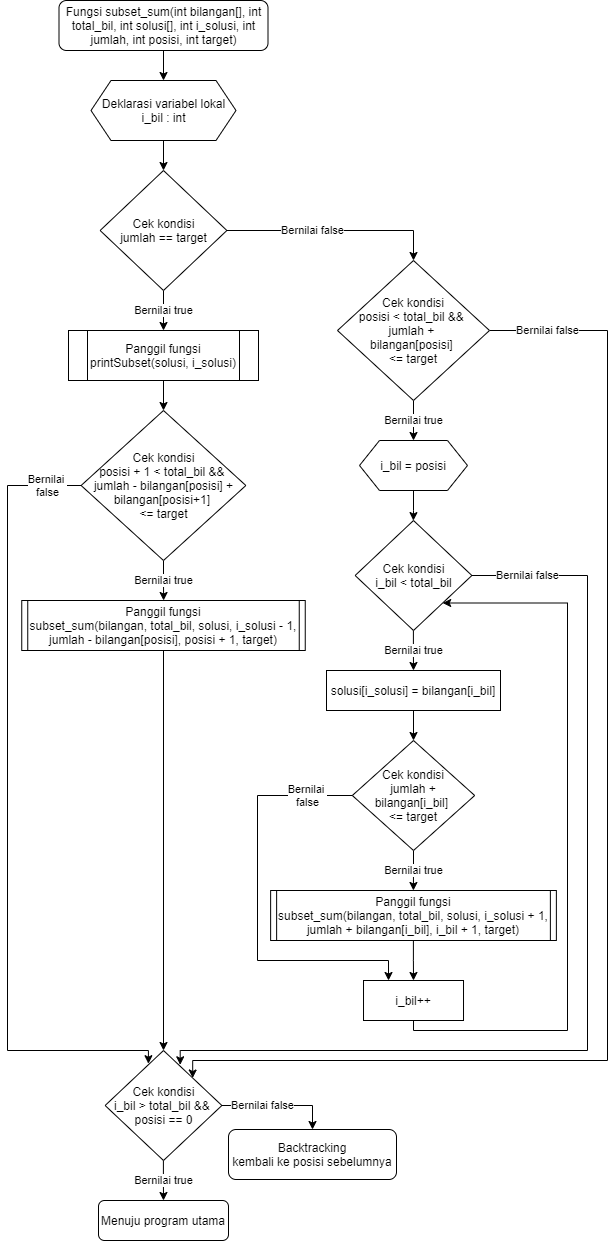

The diagram above was exported from draw.io. Its source (the exported page's mxGraphModel, read from the mxfile embedded in the PNG):
<mxGraphModel dx="281" dy="1659" grid="1" gridSize="10" guides="1" tooltips="1" connect="1" arrows="1" fold="1" page="1" pageScale="1" pageWidth="827" pageHeight="1169" math="0" shadow="0">
  <root>
    <mxCell id="Hn_8XSvu_z7zEOWA2szX-0" />
    <mxCell id="Hn_8XSvu_z7zEOWA2szX-1" parent="Hn_8XSvu_z7zEOWA2szX-0" />
    <mxCell id="k4aQFrJvncAuUgWV6l9a-1" value="" style="edgeStyle=orthogonalEdgeStyle;rounded=0;orthogonalLoop=1;jettySize=auto;html=1;" parent="Hn_8XSvu_z7zEOWA2szX-1" source="RaB755GUx51ySBvSJ_Dc-0" target="k4aQFrJvncAuUgWV6l9a-0" edge="1">
      <mxGeometry relative="1" as="geometry" />
    </mxCell>
    <mxCell id="RaB755GUx51ySBvSJ_Dc-0" value="Fungsi subset_sum(int bilangan[], int total_bil, int solusi[], int i_solusi, int jumlah, int posisi, int target)" style="rounded=1;whiteSpace=wrap;html=1;fontSize=12;glass=0;strokeWidth=1;shadow=0;" parent="Hn_8XSvu_z7zEOWA2szX-1" vertex="1">
      <mxGeometry x="891.5" y="-10" width="209" height="50" as="geometry" />
    </mxCell>
    <mxCell id="-ejDQ5mOk5WC9_IWQKVA-1" value="" style="edgeStyle=orthogonalEdgeStyle;rounded=0;orthogonalLoop=1;jettySize=auto;html=1;" parent="Hn_8XSvu_z7zEOWA2szX-1" source="k4aQFrJvncAuUgWV6l9a-0" target="-ejDQ5mOk5WC9_IWQKVA-0" edge="1">
      <mxGeometry relative="1" as="geometry" />
    </mxCell>
    <mxCell id="k4aQFrJvncAuUgWV6l9a-0" value="Deklarasi variabel lokal&lt;br&gt;i_bil : int" style="shape=hexagon;perimeter=hexagonPerimeter2;whiteSpace=wrap;html=1;fixedSize=1;" parent="Hn_8XSvu_z7zEOWA2szX-1" vertex="1">
      <mxGeometry x="923.5" y="70" width="145" height="60" as="geometry" />
    </mxCell>
    <mxCell id="-ejDQ5mOk5WC9_IWQKVA-5" value="Bernilai false" style="edgeStyle=orthogonalEdgeStyle;rounded=0;orthogonalLoop=1;jettySize=auto;html=1;exitX=1;exitY=0.5;exitDx=0;exitDy=0;entryX=0.5;entryY=0;entryDx=0;entryDy=0;" parent="Hn_8XSvu_z7zEOWA2szX-1" source="-ejDQ5mOk5WC9_IWQKVA-0" target="DiENwICogmgzDnn12ESQ-0" edge="1">
      <mxGeometry x="-0.2075" relative="1" as="geometry">
        <mxPoint as="offset" />
      </mxGeometry>
    </mxCell>
    <mxCell id="41p9Hi78fCW95CGTPrnk-22" value="Bernilai true" style="edgeStyle=orthogonalEdgeStyle;rounded=0;orthogonalLoop=1;jettySize=auto;html=1;entryX=0.5;entryY=0;entryDx=0;entryDy=0;" parent="Hn_8XSvu_z7zEOWA2szX-1" source="-ejDQ5mOk5WC9_IWQKVA-0" target="mdOq_WPuv0OeuCrnZw5p-0" edge="1">
      <mxGeometry relative="1" as="geometry">
        <mxPoint x="1050" y="310" as="targetPoint" />
      </mxGeometry>
    </mxCell>
    <mxCell id="-ejDQ5mOk5WC9_IWQKVA-0" value="Cek kondisi&lt;br&gt;jumlah == target" style="rhombus;whiteSpace=wrap;html=1;" parent="Hn_8XSvu_z7zEOWA2szX-1" vertex="1">
      <mxGeometry x="932.62" y="160" width="126.75" height="120" as="geometry" />
    </mxCell>
    <mxCell id="XIvJigJUnzgT5RhEXEj9-4" value="" style="edgeStyle=orthogonalEdgeStyle;rounded=0;orthogonalLoop=1;jettySize=auto;html=1;" parent="Hn_8XSvu_z7zEOWA2szX-1" source="mdOq_WPuv0OeuCrnZw5p-0" target="XIvJigJUnzgT5RhEXEj9-3" edge="1">
      <mxGeometry relative="1" as="geometry" />
    </mxCell>
    <mxCell id="mdOq_WPuv0OeuCrnZw5p-0" value="Panggil fungsi&lt;br&gt;printSubset(solusi, i_solusi)" style="shape=process;whiteSpace=wrap;html=1;backgroundOutline=1;" parent="Hn_8XSvu_z7zEOWA2szX-1" vertex="1">
      <mxGeometry x="901" y="320" width="190" height="50" as="geometry" />
    </mxCell>
    <mxCell id="XIvJigJUnzgT5RhEXEj9-6" value="Bernilai true" style="edgeStyle=orthogonalEdgeStyle;rounded=0;orthogonalLoop=1;jettySize=auto;html=1;" parent="Hn_8XSvu_z7zEOWA2szX-1" source="XIvJigJUnzgT5RhEXEj9-3" target="XIvJigJUnzgT5RhEXEj9-5" edge="1">
      <mxGeometry relative="1" as="geometry" />
    </mxCell>
    <mxCell id="SIu_nCKE8TX04PCF46Ey-2" value="Bernilai &lt;br&gt;false" style="edgeStyle=orthogonalEdgeStyle;rounded=0;orthogonalLoop=1;jettySize=auto;html=1;exitX=0;exitY=0.5;exitDx=0;exitDy=0;entryX=0.371;entryY=0.12;entryDx=0;entryDy=0;entryPerimeter=0;" parent="Hn_8XSvu_z7zEOWA2szX-1" source="XIvJigJUnzgT5RhEXEj9-3" target="6wa3jPPr4arj5QtLtzro-2" edge="1">
      <mxGeometry x="-0.9152" relative="1" as="geometry">
        <mxPoint x="954" y="670" as="targetPoint" />
        <Array as="points">
          <mxPoint x="840" y="475" />
          <mxPoint x="840" y="1040" />
          <mxPoint x="981" y="1040" />
        </Array>
        <mxPoint as="offset" />
      </mxGeometry>
    </mxCell>
    <mxCell id="XIvJigJUnzgT5RhEXEj9-3" value="Cek kondisi&lt;br&gt;posisi + 1 &amp;lt; total_bil &amp;amp;&amp;amp; &lt;br&gt;jumlah - bilangan[posisi] + bilangan[posisi+1] &lt;br&gt;&amp;lt;= target" style="rhombus;whiteSpace=wrap;html=1;" parent="Hn_8XSvu_z7zEOWA2szX-1" vertex="1">
      <mxGeometry x="913.62" y="400" width="164.75" height="150" as="geometry" />
    </mxCell>
    <mxCell id="XIvJigJUnzgT5RhEXEj9-5" value="Panggil fungsi&lt;br&gt;subset_sum(bilangan, total_bil, solusi, i_solusi - 1, jumlah - bilangan[posisi], posisi + 1, target)" style="shape=process;whiteSpace=wrap;html=1;backgroundOutline=1;size=0.020282186948853614;" parent="Hn_8XSvu_z7zEOWA2szX-1" vertex="1">
      <mxGeometry x="854.25" y="590" width="283.5" height="50" as="geometry" />
    </mxCell>
    <mxCell id="DiENwICogmgzDnn12ESQ-2" value="Bernilai true" style="edgeStyle=orthogonalEdgeStyle;rounded=0;orthogonalLoop=1;jettySize=auto;html=1;" parent="Hn_8XSvu_z7zEOWA2szX-1" source="DiENwICogmgzDnn12ESQ-0" target="DiENwICogmgzDnn12ESQ-1" edge="1">
      <mxGeometry relative="1" as="geometry" />
    </mxCell>
    <mxCell id="isOdwAFK066Sjz1VitaG-14" value="Bernilai false" style="edgeStyle=orthogonalEdgeStyle;rounded=0;orthogonalLoop=1;jettySize=auto;html=1;exitX=1;exitY=0.5;exitDx=0;exitDy=0;entryX=1;entryY=0;entryDx=0;entryDy=0;" parent="Hn_8XSvu_z7zEOWA2szX-1" source="DiENwICogmgzDnn12ESQ-0" target="6wa3jPPr4arj5QtLtzro-2" edge="1">
      <mxGeometry x="-0.9094" relative="1" as="geometry">
        <mxPoint x="1504" y="585" as="targetPoint" />
        <Array as="points">
          <mxPoint x="1440" y="320" />
          <mxPoint x="1440" y="1050" />
          <mxPoint x="1025" y="1050" />
        </Array>
        <mxPoint as="offset" />
      </mxGeometry>
    </mxCell>
    <mxCell id="DiENwICogmgzDnn12ESQ-0" value="Cek kondisi&lt;br&gt;posisi &amp;lt; total_bil &amp;amp;&amp;amp; &lt;br&gt;jumlah + &lt;br&gt;bilangan[posisi] &lt;br&gt;&amp;lt;= target" style="rhombus;whiteSpace=wrap;html=1;" parent="Hn_8XSvu_z7zEOWA2szX-1" vertex="1">
      <mxGeometry x="1170" y="250" width="152" height="140" as="geometry" />
    </mxCell>
    <mxCell id="isOdwAFK066Sjz1VitaG-1" value="" style="edgeStyle=orthogonalEdgeStyle;rounded=0;orthogonalLoop=1;jettySize=auto;html=1;" parent="Hn_8XSvu_z7zEOWA2szX-1" source="DiENwICogmgzDnn12ESQ-1" target="isOdwAFK066Sjz1VitaG-0" edge="1">
      <mxGeometry relative="1" as="geometry" />
    </mxCell>
    <mxCell id="DiENwICogmgzDnn12ESQ-1" value="i_bil = posisi" style="shape=hexagon;perimeter=hexagonPerimeter2;whiteSpace=wrap;html=1;fixedSize=1;" parent="Hn_8XSvu_z7zEOWA2szX-1" vertex="1">
      <mxGeometry x="1192" y="430" width="108" height="50" as="geometry" />
    </mxCell>
    <mxCell id="isOdwAFK066Sjz1VitaG-3" value="Bernilai true" style="edgeStyle=orthogonalEdgeStyle;rounded=0;orthogonalLoop=1;jettySize=auto;html=1;" parent="Hn_8XSvu_z7zEOWA2szX-1" source="isOdwAFK066Sjz1VitaG-0" target="isOdwAFK066Sjz1VitaG-2" edge="1">
      <mxGeometry relative="1" as="geometry" />
    </mxCell>
    <mxCell id="isOdwAFK066Sjz1VitaG-16" value="Bernilai false" style="edgeStyle=orthogonalEdgeStyle;rounded=0;orthogonalLoop=1;jettySize=auto;html=1;exitX=1;exitY=0.5;exitDx=0;exitDy=0;entryX=0.643;entryY=0.13;entryDx=0;entryDy=0;entryPerimeter=0;" parent="Hn_8XSvu_z7zEOWA2szX-1" source="isOdwAFK066Sjz1VitaG-0" target="6wa3jPPr4arj5QtLtzro-2" edge="1">
      <mxGeometry x="-0.8901" relative="1" as="geometry">
        <mxPoint x="1462" y="585" as="targetPoint" />
        <Array as="points">
          <mxPoint x="1420" y="565" />
          <mxPoint x="1420" y="1040" />
          <mxPoint x="1013" y="1040" />
        </Array>
        <mxPoint as="offset" />
      </mxGeometry>
    </mxCell>
    <mxCell id="isOdwAFK066Sjz1VitaG-0" value="Cek kondisi&lt;br&gt;i_bil &amp;lt; total_bil" style="rhombus;whiteSpace=wrap;html=1;" parent="Hn_8XSvu_z7zEOWA2szX-1" vertex="1">
      <mxGeometry x="1187.6299999999999" y="510" width="116.74" height="110" as="geometry" />
    </mxCell>
    <mxCell id="isOdwAFK066Sjz1VitaG-8" value="" style="edgeStyle=orthogonalEdgeStyle;rounded=0;orthogonalLoop=1;jettySize=auto;html=1;" parent="Hn_8XSvu_z7zEOWA2szX-1" source="isOdwAFK066Sjz1VitaG-2" target="isOdwAFK066Sjz1VitaG-7" edge="1">
      <mxGeometry relative="1" as="geometry" />
    </mxCell>
    <mxCell id="isOdwAFK066Sjz1VitaG-2" value="solusi[i_solusi] = bilangan[i_bil]" style="rounded=0;whiteSpace=wrap;html=1;" parent="Hn_8XSvu_z7zEOWA2szX-1" vertex="1">
      <mxGeometry x="1159" y="660" width="174" height="40" as="geometry" />
    </mxCell>
    <mxCell id="isOdwAFK066Sjz1VitaG-10" style="edgeStyle=orthogonalEdgeStyle;rounded=0;orthogonalLoop=1;jettySize=auto;html=1;exitX=0.5;exitY=1;exitDx=0;exitDy=0;entryX=1;entryY=1;entryDx=0;entryDy=0;" parent="Hn_8XSvu_z7zEOWA2szX-1" source="isOdwAFK066Sjz1VitaG-4" target="isOdwAFK066Sjz1VitaG-0" edge="1">
      <mxGeometry relative="1" as="geometry">
        <Array as="points">
          <mxPoint x="1246" y="1020" />
          <mxPoint x="1400" y="1020" />
          <mxPoint x="1400" y="593" />
          <mxPoint x="1275" y="593" />
        </Array>
      </mxGeometry>
    </mxCell>
    <mxCell id="isOdwAFK066Sjz1VitaG-4" value="i_bil++" style="rounded=0;whiteSpace=wrap;html=1;" parent="Hn_8XSvu_z7zEOWA2szX-1" vertex="1">
      <mxGeometry x="1196.01" y="970" width="100" height="40" as="geometry" />
    </mxCell>
    <mxCell id="isOdwAFK066Sjz1VitaG-9" value="Bernilai &lt;br&gt;false" style="edgeStyle=orthogonalEdgeStyle;rounded=0;orthogonalLoop=1;jettySize=auto;html=1;exitX=0;exitY=0.5;exitDx=0;exitDy=0;entryX=0.25;entryY=0;entryDx=0;entryDy=0;" parent="Hn_8XSvu_z7zEOWA2szX-1" source="isOdwAFK066Sjz1VitaG-7" target="isOdwAFK066Sjz1VitaG-4" edge="1">
      <mxGeometry x="-0.7818" relative="1" as="geometry">
        <Array as="points">
          <mxPoint x="1090" y="785" />
          <mxPoint x="1090" y="950" />
          <mxPoint x="1221" y="950" />
        </Array>
        <mxPoint as="offset" />
      </mxGeometry>
    </mxCell>
    <mxCell id="isOdwAFK066Sjz1VitaG-12" value="Bernilai true" style="edgeStyle=orthogonalEdgeStyle;rounded=0;orthogonalLoop=1;jettySize=auto;html=1;" parent="Hn_8XSvu_z7zEOWA2szX-1" source="isOdwAFK066Sjz1VitaG-7" target="isOdwAFK066Sjz1VitaG-11" edge="1">
      <mxGeometry relative="1" as="geometry" />
    </mxCell>
    <mxCell id="isOdwAFK066Sjz1VitaG-7" value="Cek kondisi&lt;br&gt;jumlah + bilangan[i_bil] &lt;br&gt;&amp;lt;= target" style="rhombus;whiteSpace=wrap;html=1;" parent="Hn_8XSvu_z7zEOWA2szX-1" vertex="1">
      <mxGeometry x="1184.8200000000002" y="730" width="122.37" height="110" as="geometry" />
    </mxCell>
    <mxCell id="isOdwAFK066Sjz1VitaG-15" value="" style="edgeStyle=orthogonalEdgeStyle;rounded=0;orthogonalLoop=1;jettySize=auto;html=1;" parent="Hn_8XSvu_z7zEOWA2szX-1" source="isOdwAFK066Sjz1VitaG-11" target="isOdwAFK066Sjz1VitaG-4" edge="1">
      <mxGeometry relative="1" as="geometry" />
    </mxCell>
    <mxCell id="isOdwAFK066Sjz1VitaG-11" value="Panggil fungsi&lt;br&gt;subset_sum(bilangan, total_bil, solusi, i_solusi + 1, jumlah + bilangan[i_bil], i_bil + 1, target)" style="shape=process;whiteSpace=wrap;html=1;backgroundOutline=1;size=0.020282186948853614;" parent="Hn_8XSvu_z7zEOWA2szX-1" vertex="1">
      <mxGeometry x="1103.13" y="880" width="285.74" height="50" as="geometry" />
    </mxCell>
    <mxCell id="6wa3jPPr4arj5QtLtzro-3" style="edgeStyle=orthogonalEdgeStyle;rounded=0;orthogonalLoop=1;jettySize=auto;html=1;exitX=0.5;exitY=1;exitDx=0;exitDy=0;entryX=0.5;entryY=0;entryDx=0;entryDy=0;" parent="Hn_8XSvu_z7zEOWA2szX-1" source="XIvJigJUnzgT5RhEXEj9-5" target="6wa3jPPr4arj5QtLtzro-2" edge="1">
      <mxGeometry relative="1" as="geometry">
        <mxPoint x="996" y="720" as="sourcePoint" />
      </mxGeometry>
    </mxCell>
    <mxCell id="6wa3jPPr4arj5QtLtzro-8" value="Bernilai true" style="edgeStyle=orthogonalEdgeStyle;rounded=0;orthogonalLoop=1;jettySize=auto;html=1;" parent="Hn_8XSvu_z7zEOWA2szX-1" source="6wa3jPPr4arj5QtLtzro-2" target="6wa3jPPr4arj5QtLtzro-5" edge="1">
      <mxGeometry relative="1" as="geometry" />
    </mxCell>
    <mxCell id="6wa3jPPr4arj5QtLtzro-9" value="Bernilai false" style="edgeStyle=orthogonalEdgeStyle;rounded=0;orthogonalLoop=1;jettySize=auto;html=1;exitX=1;exitY=0.5;exitDx=0;exitDy=0;entryX=0.5;entryY=0;entryDx=0;entryDy=0;" parent="Hn_8XSvu_z7zEOWA2szX-1" source="6wa3jPPr4arj5QtLtzro-2" target="6wa3jPPr4arj5QtLtzro-6" edge="1">
      <mxGeometry x="-0.2793" relative="1" as="geometry">
        <mxPoint as="offset" />
      </mxGeometry>
    </mxCell>
    <mxCell id="6wa3jPPr4arj5QtLtzro-2" value="Cek kondisi&lt;br&gt;i_bil &amp;gt;&amp;nbsp;total_bil &amp;amp;&amp;amp;&amp;nbsp;&lt;br&gt;posisi == 0" style="rhombus;whiteSpace=wrap;html=1;" parent="Hn_8XSvu_z7zEOWA2szX-1" vertex="1">
      <mxGeometry x="937.6299999999999" y="1040" width="116.74" height="110" as="geometry" />
    </mxCell>
    <mxCell id="6wa3jPPr4arj5QtLtzro-5" value="Menuju program utama" style="rounded=1;whiteSpace=wrap;html=1;fontSize=12;glass=0;strokeWidth=1;shadow=0;" parent="Hn_8XSvu_z7zEOWA2szX-1" vertex="1">
      <mxGeometry x="931" y="1190" width="130" height="40" as="geometry" />
    </mxCell>
    <mxCell id="6wa3jPPr4arj5QtLtzro-6" value="Backtracking&lt;br&gt;kembali ke posisi sebelumnya" style="rounded=1;whiteSpace=wrap;html=1;fontSize=12;glass=0;strokeWidth=1;shadow=0;" parent="Hn_8XSvu_z7zEOWA2szX-1" vertex="1">
      <mxGeometry x="1061" y="1119" width="168" height="50" as="geometry" />
    </mxCell>
  </root>
</mxGraphModel>